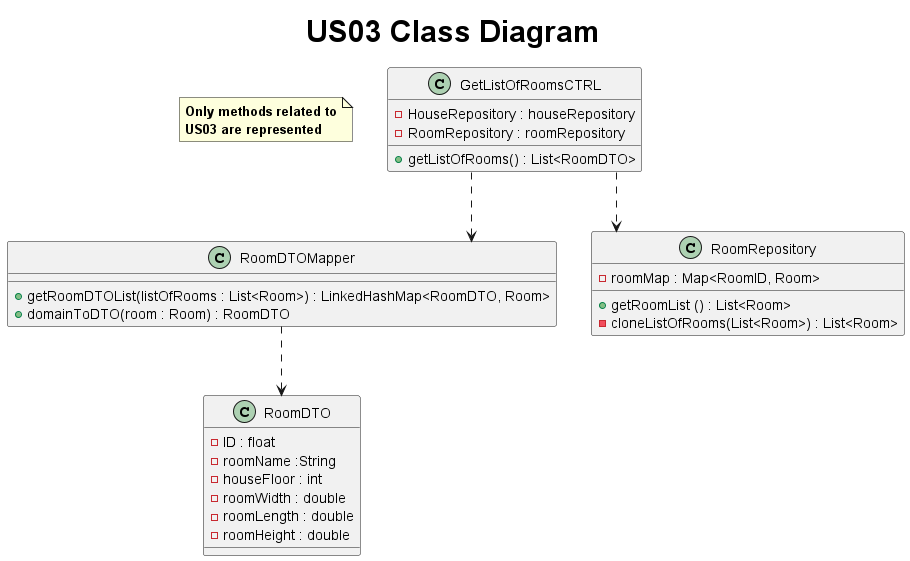

The diagram above was rendered by PlantUML. Its source (embedded in the PNG):
@startuml
       title <size: 30> US03 Class Diagram
       note "<b>Only methods related to\n<b>US03 are represented" as N1
       skinparam linetype ortho

       class GetListOfRoomsCTRL{
          - HouseRepository : houseRepository
          - RoomRepository : roomRepository
          +getListOfRooms() : List<RoomDTO>
                        }

       class RoomDTOMapper{
           + getRoomDTOList(listOfRooms : List<Room>) : LinkedHashMap<RoomDTO, Room>
           + domainToDTO(room : Room) : RoomDTO
       }

       class RoomRepository{
           - roomMap : Map<RoomID, Room>

           + getRoomList () : List<Room>
           - cloneListOfRooms(List<Room>) : List<Room>
       }

       class RoomDTO{
            - ID : float
            - roomName :String
            - houseFloor : int
            - roomWidth : double
            - roomLength : double
            - roomHeight : double

               }

       RoomDTOMapper ..> RoomDTO
       GetListOfRoomsCTRL ..> RoomDTOMapper
       GetListOfRoomsCTRL ..> RoomRepository

       @enduml